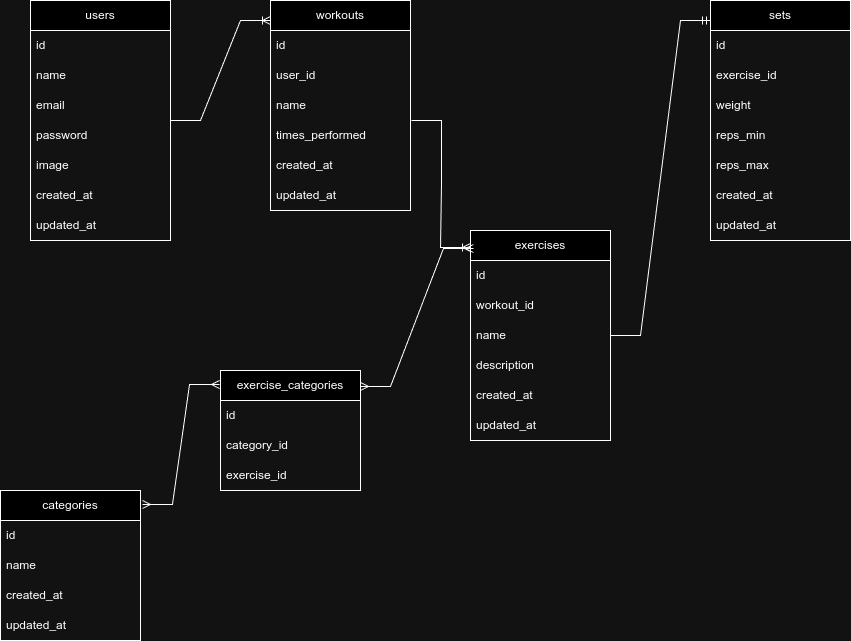

The diagram above was exported from draw.io. Its source (the exported page's mxGraphModel, read from the mxfile embedded in the PNG):
<mxGraphModel dx="1674" dy="765" grid="1" gridSize="10" guides="1" tooltips="1" connect="1" arrows="1" fold="1" page="1" pageScale="1" pageWidth="827" pageHeight="1169" math="0" shadow="0">
  <root>
    <mxCell id="WIyWlLk6GJQsqaUBKTNV-0" />
    <mxCell id="WIyWlLk6GJQsqaUBKTNV-1" parent="WIyWlLk6GJQsqaUBKTNV-0" />
    <mxCell id="Lb8givjGCOouotA1Eho7-10" value="users" style="swimlane;fontStyle=0;childLayout=stackLayout;horizontal=1;startSize=30;horizontalStack=0;resizeParent=1;resizeParentMax=0;resizeLast=0;collapsible=1;marginBottom=0;whiteSpace=wrap;html=1;" parent="WIyWlLk6GJQsqaUBKTNV-1" vertex="1">
      <mxGeometry x="80" y="80" width="140" height="240" as="geometry" />
    </mxCell>
    <mxCell id="Lb8givjGCOouotA1Eho7-11" value="id" style="text;strokeColor=none;fillColor=none;align=left;verticalAlign=middle;spacingLeft=4;spacingRight=4;overflow=hidden;points=[[0,0.5],[1,0.5]];portConstraint=eastwest;rotatable=0;whiteSpace=wrap;html=1;" parent="Lb8givjGCOouotA1Eho7-10" vertex="1">
      <mxGeometry y="30" width="140" height="30" as="geometry" />
    </mxCell>
    <mxCell id="Lb8givjGCOouotA1Eho7-12" value="name" style="text;strokeColor=none;fillColor=none;align=left;verticalAlign=middle;spacingLeft=4;spacingRight=4;overflow=hidden;points=[[0,0.5],[1,0.5]];portConstraint=eastwest;rotatable=0;whiteSpace=wrap;html=1;" parent="Lb8givjGCOouotA1Eho7-10" vertex="1">
      <mxGeometry y="60" width="140" height="30" as="geometry" />
    </mxCell>
    <mxCell id="Lb8givjGCOouotA1Eho7-13" value="email" style="text;strokeColor=none;fillColor=none;align=left;verticalAlign=middle;spacingLeft=4;spacingRight=4;overflow=hidden;points=[[0,0.5],[1,0.5]];portConstraint=eastwest;rotatable=0;whiteSpace=wrap;html=1;" parent="Lb8givjGCOouotA1Eho7-10" vertex="1">
      <mxGeometry y="90" width="140" height="30" as="geometry" />
    </mxCell>
    <mxCell id="Lb8givjGCOouotA1Eho7-14" value="password" style="text;strokeColor=none;fillColor=none;align=left;verticalAlign=middle;spacingLeft=4;spacingRight=4;overflow=hidden;points=[[0,0.5],[1,0.5]];portConstraint=eastwest;rotatable=0;whiteSpace=wrap;html=1;" parent="Lb8givjGCOouotA1Eho7-10" vertex="1">
      <mxGeometry y="120" width="140" height="30" as="geometry" />
    </mxCell>
    <mxCell id="Lb8givjGCOouotA1Eho7-29" value="image" style="text;strokeColor=none;fillColor=none;align=left;verticalAlign=middle;spacingLeft=4;spacingRight=4;overflow=hidden;points=[[0,0.5],[1,0.5]];portConstraint=eastwest;rotatable=0;whiteSpace=wrap;html=1;" parent="Lb8givjGCOouotA1Eho7-10" vertex="1">
      <mxGeometry y="150" width="140" height="30" as="geometry" />
    </mxCell>
    <mxCell id="veisapPDfDST0v3wV2VT-5" value="created_at" style="text;strokeColor=none;fillColor=none;align=left;verticalAlign=middle;spacingLeft=4;spacingRight=4;overflow=hidden;points=[[0,0.5],[1,0.5]];portConstraint=eastwest;rotatable=0;whiteSpace=wrap;html=1;" vertex="1" parent="Lb8givjGCOouotA1Eho7-10">
      <mxGeometry y="180" width="140" height="30" as="geometry" />
    </mxCell>
    <mxCell id="Lb8givjGCOouotA1Eho7-15" value="updated_at" style="text;strokeColor=none;fillColor=none;align=left;verticalAlign=middle;spacingLeft=4;spacingRight=4;overflow=hidden;points=[[0,0.5],[1,0.5]];portConstraint=eastwest;rotatable=0;whiteSpace=wrap;html=1;" parent="Lb8givjGCOouotA1Eho7-10" vertex="1">
      <mxGeometry y="210" width="140" height="30" as="geometry" />
    </mxCell>
    <mxCell id="Lb8givjGCOouotA1Eho7-16" value="workouts" style="swimlane;fontStyle=0;childLayout=stackLayout;horizontal=1;startSize=30;horizontalStack=0;resizeParent=1;resizeParentMax=0;resizeLast=0;collapsible=1;marginBottom=0;whiteSpace=wrap;html=1;" parent="WIyWlLk6GJQsqaUBKTNV-1" vertex="1">
      <mxGeometry x="320" y="80" width="140" height="210" as="geometry" />
    </mxCell>
    <mxCell id="Lb8givjGCOouotA1Eho7-17" value="id" style="text;strokeColor=none;fillColor=none;align=left;verticalAlign=middle;spacingLeft=4;spacingRight=4;overflow=hidden;points=[[0,0.5],[1,0.5]];portConstraint=eastwest;rotatable=0;whiteSpace=wrap;html=1;" parent="Lb8givjGCOouotA1Eho7-16" vertex="1">
      <mxGeometry y="30" width="140" height="30" as="geometry" />
    </mxCell>
    <mxCell id="Lb8givjGCOouotA1Eho7-18" value="user_id" style="text;strokeColor=none;fillColor=none;align=left;verticalAlign=middle;spacingLeft=4;spacingRight=4;overflow=hidden;points=[[0,0.5],[1,0.5]];portConstraint=eastwest;rotatable=0;whiteSpace=wrap;html=1;" parent="Lb8givjGCOouotA1Eho7-16" vertex="1">
      <mxGeometry y="60" width="140" height="30" as="geometry" />
    </mxCell>
    <mxCell id="Lb8givjGCOouotA1Eho7-19" value="name" style="text;strokeColor=none;fillColor=none;align=left;verticalAlign=middle;spacingLeft=4;spacingRight=4;overflow=hidden;points=[[0,0.5],[1,0.5]];portConstraint=eastwest;rotatable=0;whiteSpace=wrap;html=1;" parent="Lb8givjGCOouotA1Eho7-16" vertex="1">
      <mxGeometry y="90" width="140" height="30" as="geometry" />
    </mxCell>
    <mxCell id="Lb8givjGCOouotA1Eho7-20" value="times_performed" style="text;strokeColor=none;fillColor=none;align=left;verticalAlign=middle;spacingLeft=4;spacingRight=4;overflow=hidden;points=[[0,0.5],[1,0.5]];portConstraint=eastwest;rotatable=0;whiteSpace=wrap;html=1;" parent="Lb8givjGCOouotA1Eho7-16" vertex="1">
      <mxGeometry y="120" width="140" height="30" as="geometry" />
    </mxCell>
    <mxCell id="Lb8givjGCOouotA1Eho7-30" value="created_at" style="text;strokeColor=none;fillColor=none;align=left;verticalAlign=middle;spacingLeft=4;spacingRight=4;overflow=hidden;points=[[0,0.5],[1,0.5]];portConstraint=eastwest;rotatable=0;whiteSpace=wrap;html=1;" parent="Lb8givjGCOouotA1Eho7-16" vertex="1">
      <mxGeometry y="150" width="140" height="30" as="geometry" />
    </mxCell>
    <mxCell id="veisapPDfDST0v3wV2VT-8" value="updated_at" style="text;strokeColor=none;fillColor=none;align=left;verticalAlign=middle;spacingLeft=4;spacingRight=4;overflow=hidden;points=[[0,0.5],[1,0.5]];portConstraint=eastwest;rotatable=0;whiteSpace=wrap;html=1;" vertex="1" parent="Lb8givjGCOouotA1Eho7-16">
      <mxGeometry y="180" width="140" height="30" as="geometry" />
    </mxCell>
    <mxCell id="Lb8givjGCOouotA1Eho7-21" value="exercises" style="swimlane;fontStyle=0;childLayout=stackLayout;horizontal=1;startSize=30;horizontalStack=0;resizeParent=1;resizeParentMax=0;resizeLast=0;collapsible=1;marginBottom=0;whiteSpace=wrap;html=1;" parent="WIyWlLk6GJQsqaUBKTNV-1" vertex="1">
      <mxGeometry x="520" y="310" width="140" height="210" as="geometry" />
    </mxCell>
    <mxCell id="Lb8givjGCOouotA1Eho7-22" value="id" style="text;strokeColor=none;fillColor=none;align=left;verticalAlign=middle;spacingLeft=4;spacingRight=4;overflow=hidden;points=[[0,0.5],[1,0.5]];portConstraint=eastwest;rotatable=0;whiteSpace=wrap;html=1;" parent="Lb8givjGCOouotA1Eho7-21" vertex="1">
      <mxGeometry y="30" width="140" height="30" as="geometry" />
    </mxCell>
    <mxCell id="Lb8givjGCOouotA1Eho7-23" value="workout_id" style="text;strokeColor=none;fillColor=none;align=left;verticalAlign=middle;spacingLeft=4;spacingRight=4;overflow=hidden;points=[[0,0.5],[1,0.5]];portConstraint=eastwest;rotatable=0;whiteSpace=wrap;html=1;" parent="Lb8givjGCOouotA1Eho7-21" vertex="1">
      <mxGeometry y="60" width="140" height="30" as="geometry" />
    </mxCell>
    <mxCell id="Lb8givjGCOouotA1Eho7-24" value="name" style="text;strokeColor=none;fillColor=none;align=left;verticalAlign=middle;spacingLeft=4;spacingRight=4;overflow=hidden;points=[[0,0.5],[1,0.5]];portConstraint=eastwest;rotatable=0;whiteSpace=wrap;html=1;" parent="Lb8givjGCOouotA1Eho7-21" vertex="1">
      <mxGeometry y="90" width="140" height="30" as="geometry" />
    </mxCell>
    <mxCell id="Lb8givjGCOouotA1Eho7-25" value="description" style="text;strokeColor=none;fillColor=none;align=left;verticalAlign=middle;spacingLeft=4;spacingRight=4;overflow=hidden;points=[[0,0.5],[1,0.5]];portConstraint=eastwest;rotatable=0;whiteSpace=wrap;html=1;" parent="Lb8givjGCOouotA1Eho7-21" vertex="1">
      <mxGeometry y="120" width="140" height="30" as="geometry" />
    </mxCell>
    <mxCell id="Lb8givjGCOouotA1Eho7-31" value="created_at" style="text;strokeColor=none;fillColor=none;align=left;verticalAlign=middle;spacingLeft=4;spacingRight=4;overflow=hidden;points=[[0,0.5],[1,0.5]];portConstraint=eastwest;rotatable=0;whiteSpace=wrap;html=1;" parent="Lb8givjGCOouotA1Eho7-21" vertex="1">
      <mxGeometry y="150" width="140" height="30" as="geometry" />
    </mxCell>
    <mxCell id="Lb8givjGCOouotA1Eho7-26" value="updated_at" style="text;strokeColor=none;fillColor=none;align=left;verticalAlign=middle;spacingLeft=4;spacingRight=4;overflow=hidden;points=[[0,0.5],[1,0.5]];portConstraint=eastwest;rotatable=0;whiteSpace=wrap;html=1;" parent="Lb8givjGCOouotA1Eho7-21" vertex="1">
      <mxGeometry y="180" width="140" height="30" as="geometry" />
    </mxCell>
    <mxCell id="Lb8givjGCOouotA1Eho7-32" value="sets" style="swimlane;fontStyle=0;childLayout=stackLayout;horizontal=1;startSize=30;horizontalStack=0;resizeParent=1;resizeParentMax=0;resizeLast=0;collapsible=1;marginBottom=0;whiteSpace=wrap;html=1;" parent="WIyWlLk6GJQsqaUBKTNV-1" vertex="1">
      <mxGeometry x="760" y="80" width="140" height="240" as="geometry" />
    </mxCell>
    <mxCell id="Lb8givjGCOouotA1Eho7-33" value="id" style="text;strokeColor=none;fillColor=none;align=left;verticalAlign=middle;spacingLeft=4;spacingRight=4;overflow=hidden;points=[[0,0.5],[1,0.5]];portConstraint=eastwest;rotatable=0;whiteSpace=wrap;html=1;" parent="Lb8givjGCOouotA1Eho7-32" vertex="1">
      <mxGeometry y="30" width="140" height="30" as="geometry" />
    </mxCell>
    <mxCell id="Lb8givjGCOouotA1Eho7-34" value="exercise_id" style="text;strokeColor=none;fillColor=none;align=left;verticalAlign=middle;spacingLeft=4;spacingRight=4;overflow=hidden;points=[[0,0.5],[1,0.5]];portConstraint=eastwest;rotatable=0;whiteSpace=wrap;html=1;" parent="Lb8givjGCOouotA1Eho7-32" vertex="1">
      <mxGeometry y="60" width="140" height="30" as="geometry" />
    </mxCell>
    <mxCell id="Lb8givjGCOouotA1Eho7-35" value="weight" style="text;strokeColor=none;fillColor=none;align=left;verticalAlign=middle;spacingLeft=4;spacingRight=4;overflow=hidden;points=[[0,0.5],[1,0.5]];portConstraint=eastwest;rotatable=0;whiteSpace=wrap;html=1;" parent="Lb8givjGCOouotA1Eho7-32" vertex="1">
      <mxGeometry y="90" width="140" height="30" as="geometry" />
    </mxCell>
    <mxCell id="Lb8givjGCOouotA1Eho7-36" value="reps_min" style="text;strokeColor=none;fillColor=none;align=left;verticalAlign=middle;spacingLeft=4;spacingRight=4;overflow=hidden;points=[[0,0.5],[1,0.5]];portConstraint=eastwest;rotatable=0;whiteSpace=wrap;html=1;" parent="Lb8givjGCOouotA1Eho7-32" vertex="1">
      <mxGeometry y="120" width="140" height="30" as="geometry" />
    </mxCell>
    <mxCell id="Lb8givjGCOouotA1Eho7-37" value="reps_max" style="text;strokeColor=none;fillColor=none;align=left;verticalAlign=middle;spacingLeft=4;spacingRight=4;overflow=hidden;points=[[0,0.5],[1,0.5]];portConstraint=eastwest;rotatable=0;whiteSpace=wrap;html=1;" parent="Lb8givjGCOouotA1Eho7-32" vertex="1">
      <mxGeometry y="150" width="140" height="30" as="geometry" />
    </mxCell>
    <mxCell id="Lb8givjGCOouotA1Eho7-38" value="created_at" style="text;strokeColor=none;fillColor=none;align=left;verticalAlign=middle;spacingLeft=4;spacingRight=4;overflow=hidden;points=[[0,0.5],[1,0.5]];portConstraint=eastwest;rotatable=0;whiteSpace=wrap;html=1;" parent="Lb8givjGCOouotA1Eho7-32" vertex="1">
      <mxGeometry y="180" width="140" height="30" as="geometry" />
    </mxCell>
    <mxCell id="Lb8givjGCOouotA1Eho7-39" value="updated_at" style="text;strokeColor=none;fillColor=none;align=left;verticalAlign=middle;spacingLeft=4;spacingRight=4;overflow=hidden;points=[[0,0.5],[1,0.5]];portConstraint=eastwest;rotatable=0;whiteSpace=wrap;html=1;" parent="Lb8givjGCOouotA1Eho7-32" vertex="1">
      <mxGeometry y="210" width="140" height="30" as="geometry" />
    </mxCell>
    <mxCell id="Lb8givjGCOouotA1Eho7-40" value="" style="edgeStyle=entityRelationEdgeStyle;fontSize=12;html=1;endArrow=ERoneToMany;rounded=0;" parent="WIyWlLk6GJQsqaUBKTNV-1" edge="1">
      <mxGeometry width="100" height="100" relative="1" as="geometry">
        <mxPoint x="220" y="200" as="sourcePoint" />
        <mxPoint x="320" y="100" as="targetPoint" />
      </mxGeometry>
    </mxCell>
    <mxCell id="Lb8givjGCOouotA1Eho7-41" value="" style="edgeStyle=entityRelationEdgeStyle;fontSize=12;html=1;endArrow=ERoneToMany;rounded=0;entryX=-0.007;entryY=0.081;entryDx=0;entryDy=0;entryPerimeter=0;" parent="WIyWlLk6GJQsqaUBKTNV-1" edge="1">
      <mxGeometry width="100" height="100" relative="1" as="geometry">
        <mxPoint x="461" y="200" as="sourcePoint" />
        <mxPoint x="520.02" y="327.01" as="targetPoint" />
      </mxGeometry>
    </mxCell>
    <mxCell id="Lb8givjGCOouotA1Eho7-42" value="" style="edgeStyle=entityRelationEdgeStyle;fontSize=12;html=1;endArrow=ERmandOne;rounded=0;exitX=1;exitY=0.5;exitDx=0;exitDy=0;" parent="WIyWlLk6GJQsqaUBKTNV-1" source="Lb8givjGCOouotA1Eho7-24" edge="1">
      <mxGeometry width="100" height="100" relative="1" as="geometry">
        <mxPoint x="660" y="200" as="sourcePoint" />
        <mxPoint x="760" y="100" as="targetPoint" />
      </mxGeometry>
    </mxCell>
    <mxCell id="GneHXNrfgaODVuKHHYHl-0" value="categories" style="swimlane;fontStyle=0;childLayout=stackLayout;horizontal=1;startSize=30;horizontalStack=0;resizeParent=1;resizeParentMax=0;resizeLast=0;collapsible=1;marginBottom=0;whiteSpace=wrap;html=1;" parent="WIyWlLk6GJQsqaUBKTNV-1" vertex="1">
      <mxGeometry x="50" y="570" width="140" height="150" as="geometry" />
    </mxCell>
    <mxCell id="GneHXNrfgaODVuKHHYHl-1" value="id" style="text;strokeColor=none;fillColor=none;align=left;verticalAlign=middle;spacingLeft=4;spacingRight=4;overflow=hidden;points=[[0,0.5],[1,0.5]];portConstraint=eastwest;rotatable=0;whiteSpace=wrap;html=1;" parent="GneHXNrfgaODVuKHHYHl-0" vertex="1">
      <mxGeometry y="30" width="140" height="30" as="geometry" />
    </mxCell>
    <mxCell id="GneHXNrfgaODVuKHHYHl-2" value="name" style="text;strokeColor=none;fillColor=none;align=left;verticalAlign=middle;spacingLeft=4;spacingRight=4;overflow=hidden;points=[[0,0.5],[1,0.5]];portConstraint=eastwest;rotatable=0;whiteSpace=wrap;html=1;" parent="GneHXNrfgaODVuKHHYHl-0" vertex="1">
      <mxGeometry y="60" width="140" height="30" as="geometry" />
    </mxCell>
    <mxCell id="GneHXNrfgaODVuKHHYHl-8" value="created_at" style="text;strokeColor=none;fillColor=none;align=left;verticalAlign=middle;spacingLeft=4;spacingRight=4;overflow=hidden;points=[[0,0.5],[1,0.5]];portConstraint=eastwest;rotatable=0;whiteSpace=wrap;html=1;" parent="GneHXNrfgaODVuKHHYHl-0" vertex="1">
      <mxGeometry y="90" width="140" height="30" as="geometry" />
    </mxCell>
    <mxCell id="GneHXNrfgaODVuKHHYHl-9" value="updated_at" style="text;strokeColor=none;fillColor=none;align=left;verticalAlign=middle;spacingLeft=4;spacingRight=4;overflow=hidden;points=[[0,0.5],[1,0.5]];portConstraint=eastwest;rotatable=0;whiteSpace=wrap;html=1;" parent="GneHXNrfgaODVuKHHYHl-0" vertex="1">
      <mxGeometry y="120" width="140" height="30" as="geometry" />
    </mxCell>
    <mxCell id="GneHXNrfgaODVuKHHYHl-4" value="exercise_categories" style="swimlane;fontStyle=0;childLayout=stackLayout;horizontal=1;startSize=30;horizontalStack=0;resizeParent=1;resizeParentMax=0;resizeLast=0;collapsible=1;marginBottom=0;whiteSpace=wrap;html=1;" parent="WIyWlLk6GJQsqaUBKTNV-1" vertex="1">
      <mxGeometry x="270" y="450" width="140" height="120" as="geometry" />
    </mxCell>
    <mxCell id="GneHXNrfgaODVuKHHYHl-5" value="id" style="text;strokeColor=none;fillColor=none;align=left;verticalAlign=middle;spacingLeft=4;spacingRight=4;overflow=hidden;points=[[0,0.5],[1,0.5]];portConstraint=eastwest;rotatable=0;whiteSpace=wrap;html=1;" parent="GneHXNrfgaODVuKHHYHl-4" vertex="1">
      <mxGeometry y="30" width="140" height="30" as="geometry" />
    </mxCell>
    <mxCell id="GneHXNrfgaODVuKHHYHl-6" value="category_id" style="text;strokeColor=none;fillColor=none;align=left;verticalAlign=middle;spacingLeft=4;spacingRight=4;overflow=hidden;points=[[0,0.5],[1,0.5]];portConstraint=eastwest;rotatable=0;whiteSpace=wrap;html=1;" parent="GneHXNrfgaODVuKHHYHl-4" vertex="1">
      <mxGeometry y="60" width="140" height="30" as="geometry" />
    </mxCell>
    <mxCell id="GneHXNrfgaODVuKHHYHl-7" value="exercise_id" style="text;strokeColor=none;fillColor=none;align=left;verticalAlign=middle;spacingLeft=4;spacingRight=4;overflow=hidden;points=[[0,0.5],[1,0.5]];portConstraint=eastwest;rotatable=0;whiteSpace=wrap;html=1;" parent="GneHXNrfgaODVuKHHYHl-4" vertex="1">
      <mxGeometry y="90" width="140" height="30" as="geometry" />
    </mxCell>
    <mxCell id="GneHXNrfgaODVuKHHYHl-12" value="" style="edgeStyle=entityRelationEdgeStyle;fontSize=12;html=1;endArrow=ERmany;startArrow=ERmany;rounded=0;entryX=-0.007;entryY=0.117;entryDx=0;entryDy=0;entryPerimeter=0;exitX=1.014;exitY=0.093;exitDx=0;exitDy=0;exitPerimeter=0;" parent="WIyWlLk6GJQsqaUBKTNV-1" source="GneHXNrfgaODVuKHHYHl-0" target="GneHXNrfgaODVuKHHYHl-4" edge="1">
      <mxGeometry width="100" height="100" relative="1" as="geometry">
        <mxPoint x="140" y="580" as="sourcePoint" />
        <mxPoint x="240" y="480" as="targetPoint" />
      </mxGeometry>
    </mxCell>
    <mxCell id="GneHXNrfgaODVuKHHYHl-13" value="" style="edgeStyle=entityRelationEdgeStyle;fontSize=12;html=1;endArrow=ERmany;startArrow=ERmany;rounded=0;entryX=0.021;entryY=0.086;entryDx=0;entryDy=0;entryPerimeter=0;exitX=1;exitY=0.133;exitDx=0;exitDy=0;exitPerimeter=0;" parent="WIyWlLk6GJQsqaUBKTNV-1" source="GneHXNrfgaODVuKHHYHl-4" target="Lb8givjGCOouotA1Eho7-21" edge="1">
      <mxGeometry width="100" height="100" relative="1" as="geometry">
        <mxPoint x="390" y="490" as="sourcePoint" />
        <mxPoint x="490" y="390" as="targetPoint" />
      </mxGeometry>
    </mxCell>
  </root>
</mxGraphModel>